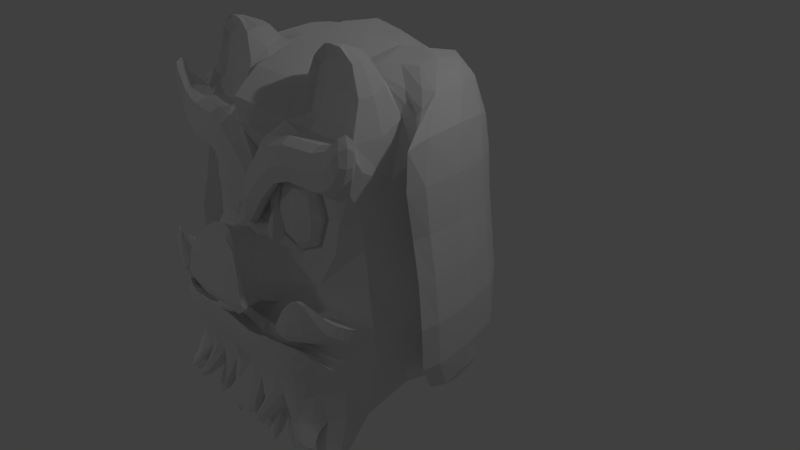 # Source: pig.blend  (saved by Blender 2.78.0; exported with 4.5.12 LTS)
import bpy
from mathutils import Matrix  # noqa: F401  (used for matrix-valued properties, if any)

bpy.ops.wm.read_factory_settings(use_empty=True)
scene = bpy.context.scene
scene.name = 'Scene'

# ---- collections
col_collection_1 = bpy.data.collections.new('Collection 1'); scene.collection.children.link(col_collection_1)

# ---- materials (node trees are filled in below, after node groups)
mat_material = bpy.data.materials.new('Material')
mat_material.alpha_threshold = 0.0
mat_material.use_transparent_shadow = False
mat_material.roughness = 0.5
mat_material.line_color = (0.0, 0.0, 0.0, 1.0)

# ---- material node trees

# ---- world
world_world = bpy.data.worlds.new('World'); scene.world = world_world
world_world.color = (0.05088, 0.05088, 0.05088)
world_world.use_sun_shadow = False
world_world.sun_shadow_jitter_overblur = 0.0
world_world.cycles.sampling_method = 'MANUAL'

# ---- cameras
cam_camera = bpy.data.cameras.new('Camera')
cam_camera.clip_end = 100.0
cam_camera.lens = 35.0
cam_camera.sensor_width = 32.0
cam_camera.sensor_height = 18.0
cam_camera.ortho_scale = 7.314
cam_camera.dof.focus_distance = 0.0
cam_camera.dof.aperture_fstop = 128.0

# ---- lights
light_lamp = bpy.data.lights.new('Lamp', 'POINT')
light_lamp.transmission_factor = 0.0
light_lamp.cutoff_distance = 30.0
light_lamp.energy = 100.0
light_lamp.shadow_buffer_clip_start = 1.001
light_lamp.shadow_soft_size = 0.1
light_lamp.shadow_maximum_resolution = 0.006
light_lamp.use_absolute_resolution = True
light_lamp_001 = bpy.data.lights.new('Lamp.001', 'POINT')
light_lamp_001.transmission_factor = 0.0
light_lamp_001.cutoff_distance = 30.0
light_lamp_001.energy = 100.0
light_lamp_001.shadow_buffer_clip_start = 1.001
light_lamp_001.shadow_soft_size = 0.1
light_lamp_001.shadow_maximum_resolution = 0.006
light_lamp_001.use_absolute_resolution = True
light_lamp_002 = bpy.data.lights.new('Lamp.002', 'POINT')
light_lamp_002.transmission_factor = 0.0
light_lamp_002.cutoff_distance = 30.0
light_lamp_002.energy = 100.0
light_lamp_002.shadow_buffer_clip_start = 1.001
light_lamp_002.shadow_soft_size = 0.1
light_lamp_002.shadow_maximum_resolution = 0.006
light_lamp_002.use_absolute_resolution = True
light_lamp_003 = bpy.data.lights.new('Lamp.003', 'POINT')
light_lamp_003.transmission_factor = 0.0
light_lamp_003.cutoff_distance = 30.0
light_lamp_003.energy = 100.0
light_lamp_003.shadow_buffer_clip_start = 1.001
light_lamp_003.shadow_soft_size = 0.1
light_lamp_003.shadow_maximum_resolution = 0.006
light_lamp_003.use_absolute_resolution = True
light_lamp_004 = bpy.data.lights.new('Lamp.004', 'POINT')
light_lamp_004.transmission_factor = 0.0
light_lamp_004.cutoff_distance = 30.0
light_lamp_004.energy = 100.0
light_lamp_004.shadow_buffer_clip_start = 1.001
light_lamp_004.shadow_soft_size = 0.1
light_lamp_004.shadow_maximum_resolution = 0.006
light_lamp_004.use_absolute_resolution = True

# ---- meshes
me_cube = bpy.data.meshes.new('Cube')
me_cube.from_pydata([(1.583, 1.0, -1.0), (1.583, -1.455, -1.0), (1.338, 1.0, 1.0), (1.338, -1.387, 1.0), (1.338, 1.0, 2.161), (1.338, -1.387, 2.161), (1.583, 1.0, 0.1398), (1.795, -1.326, 0.2046), (0.4039, 1.0, -1.0), (0.4238, -1.455, -1.0), (0.4039, 1.0, 1.0), (0.275, -1.812, 0.8092), (0.4039, 1.0, 2.696), (0.4039, -1.488, 2.161), (0.4113, -1.698, 0.1398), (0.4039, 1.0, 0.1398), (0.4039, -2.201, 1.0), (0.4039, -2.201, 0.1398), (0.1808, -2.165, 1.346), (1.066, -2.374, 0.1503), (0.2019, -1.493, 1.0), (1.338, -1.387, 1.641), (0.9656, -1.423, 0.8092), (0.8366, -1.437, 2.161), (0.275, -1.502, 1.831), (0.9656, -1.423, 1.831), (0.9557, -1.337, 0.8092), (0.2651, -1.417, 0.8092), (0.2651, -1.417, 1.831), (0.9557, -1.337, 1.831), (1.035, -1.595, 0.7703), (0.2391, -1.671, 0.7678), (0.2462, -1.674, 1.829), (1.055, -1.597, 1.832), (1.29, -1.694, 1.642), (1.29, -1.694, 2.283), (0.8574, -1.745, 2.283), (0.4247, -1.795, 2.283), (0.6257, -1.813, 1.715), (0.9864, -1.73, 1.56), (0.4797, -1.869, -0.735), (0.8435, -1.869, -0.735), (0.8509, -1.859, -0.2297), (0.4598, -2.006, -0.2297), (1.12, -1.678, -0.1097), (0.7459, -1.532, 0.2046), (0.6591, -1.928, -0.2297), (0.4393, -1.819, -0.04497), (0.5886, -1.811, -0.1097), (1.557, -1.478, 0.2846), (1.194, -1.83, -0.02973), (0.8204, -1.741, 0.2846), (0.663, -2.02, -0.02973), (1.642, -1.717, 0.4537), (1.28, -2.069, 0.1394), (0.9057, -1.98, 0.4537), (0.7484, -2.258, 0.1394), (1.222, -1.96, 0.6899), (1.165, -2.016, 0.6403), (1.106, -2.002, 0.6899), (1.082, -2.046, 0.6403), (0.4039, -0.4585, 2.696), (1.338, -0.5286, 2.161), (1.165, -0.7222, 3.124), (1.165, -1.268, 3.124), (0.8466, -1.3, 3.124), (0.5715, -1.332, 3.124), (0.5715, -0.6777, 3.124), (0.8063, -1.156, 2.121), (0.3735, -1.206, 2.121), (1.307, -1.106, 2.121), (0.8162, -1.018, 3.085), (0.5412, -1.05, 3.085), (1.135, -0.9864, 3.085), (0.2119, -1.455, -1.0), (1.003, -1.455, -1.0), (1.213, -1.662, -0.8675), (0.2399, -1.869, -0.735), (0.6616, -1.869, -0.735), (0.4518, -1.662, -0.8675), (0.2259, -1.662, -0.8675), (0.8324, -1.662, -0.8675), (1.154, -2.0, -1.453), (1.435, -2.0, -1.453), (1.163, -2.153, -1.355), (1.028, -2.153, -1.355), (0.4112, -2.038, -1.521), (0.578, -2.038, -1.521), (0.5986, -2.115, -1.357), (0.4216, -2.115, -1.357), (0.3053, -2.0, -1.435), (0.3156, -2.153, -1.337), (0.295, -1.847, -1.708), (0.3053, -2.0, -1.611), (0.295, -1.847, -1.839), (0.4514, -1.847, -1.839), (0.472, -2.0, -1.741), (0.3053, -2.0, -1.741), (0.472, -2.196, -1.194), (0.753, -2.196, -1.194), (0.6269, -2.349, -1.096), (0.4926, -2.349, -1.096), (0.5981, -1.847, -1.708), (1.026, -1.847, -1.708), (0.8997, -2.0, -1.611), (0.6187, -2.0, -1.611), (1.287, -1.847, -1.686), (1.715, -1.847, -1.686), (1.442, -2.0, -1.588), (1.161, -2.0, -1.588), (1.682, -1.394, -0.4339), (1.02, -1.77, -0.7984), (1.351, -1.579, -0.3526), (0.2718, -2.139, -0.306), (0.8754, -2.139, -0.306), (0.8829, -2.13, 0.1993), (0.4918, -2.276, 0.1993), (0.6936, -2.139, -0.306), (0.5117, -2.139, -0.306), (0.691, -2.198, 0.1993), (1.383, -1.85, 0.07641), (1.052, -2.04, -0.3694), (1.583, -0.151, -1.0), (1.338, -0.2938, 2.161), (1.338, 0.03391, 1.0), (1.69, -0.1764, 0.1725), (2.17, -0.4027, 0.3958), (1.925, -0.4027, 1.256), (1.925, -0.4027, 2.417), (2.17, -0.4027, -0.744), (0.9915, 1.02, 2.952), (0.9915, -0.439, 2.952), (1.925, -1.696, 2.417), (1.925, -0.5091, 2.417), (2.17, -1.554, -0.744), (1.925, -1.369, 1.256), (2.278, -1.579, 0.4285), (-1.583, 1.0, -1.0), (-1.583, -1.455, -1.0), (-1.338, 1.0, 1.0), (-1.338, -1.387, 1.0), (0.0, 1.0, -1.0), (0.0, -1.455, -1.0), (0.0, 1.0, 1.0), (0.0, -1.498, 1.0), (-1.338, 1.0, 2.161), (-1.338, -1.387, 2.161), (0.0, 1.0, 2.281), (-1.583, 1.0, 0.1398), (-1.795, -1.326, 0.2046), (0.0, 1.0, 0.1398), (0.0, -1.398, 0.1398), (-0.4039, 1.0, -1.0), (-0.4238, -1.455, -1.0), (-0.4039, 1.0, 1.0), (-0.275, -1.812, 0.8092), (-0.4039, 1.0, 2.696), (-0.4039, -1.488, 2.161), (-0.4113, -1.698, 0.1398), (-0.4039, 1.0, 0.1398), (-0.4039, -2.201, 1.0), (0.0, -1.892, 1.0), (0.0, -1.892, 0.1398), (-0.4039, -2.201, 0.1398), (-0.1808, -2.165, 1.346), (0.0, -2.165, 1.346), (0.0, -2.374, 0.1503), (-1.066, -2.374, 0.1503), (-0.2019, -1.493, 1.0), (0.0, -1.493, 1.78), (-1.338, -1.387, 1.641), (0.0, -1.498, 1.641), (-0.9656, -1.423, 0.8092), (-0.8366, -1.437, 2.161), (-0.275, -1.502, 1.831), (0.0, -1.493, 1.14), (-0.9656, -1.423, 1.831), (-0.9557, -1.337, 0.8092), (-0.2651, -1.417, 0.8092), (-0.2651, -1.417, 1.831), (-0.9557, -1.337, 1.831), (-1.035, -1.595, 0.7703), (-0.2391, -1.671, 0.7678), (-0.2462, -1.674, 1.829), (-1.055, -1.597, 1.832), (-1.29, -1.694, 1.642), (-1.29, -1.694, 2.283), (-0.8574, -1.745, 2.283), (-0.4247, -1.795, 2.283), (-0.6257, -1.813, 1.715), (0.0, -1.8, 1.782), (0.0, -1.793, 0.8301), (-0.9864, -1.73, 1.56), (-0.4797, -1.869, -0.735), (0.0, -1.869, -0.735), (0.0, -1.869, -0.2297), (-0.8435, -1.869, -0.735), (-0.8509, -1.859, -0.2297), (-0.4598, -2.006, -0.2297), (-1.12, -1.678, -0.1097), (-0.7459, -1.532, 0.2046), (-0.6591, -1.928, -0.2297), (-0.4393, -1.819, -0.04497), (-0.5886, -1.811, -0.1097), (-1.557, -1.478, 0.2846), (-1.194, -1.83, -0.02973), (-0.8204, -1.741, 0.2846), (-0.663, -2.02, -0.02973), (-1.642, -1.717, 0.4537), (-1.28, -2.069, 0.1394), (-0.9057, -1.98, 0.4537), (-0.7484, -2.258, 0.1394), (-1.222, -1.96, 0.6899), (-1.165, -2.016, 0.6403), (-1.106, -2.002, 0.6899), (-1.082, -2.046, 0.6403), (-0.4039, -0.4585, 2.696), (-1.338, -0.5286, 2.161), (-1.165, -0.7222, 3.124), (-1.165, -1.268, 3.124), (-0.8466, -1.3, 3.124), (-0.5715, -1.332, 3.124), (-0.5715, -0.6777, 3.124), (-0.8063, -1.156, 2.121), (-0.3735, -1.206, 2.121), (-1.307, -1.106, 2.121), (-0.8162, -1.018, 3.085), (-0.5412, -1.05, 3.085), (-1.135, -0.9864, 3.085), (-0.2119, -1.455, -1.0), (-1.003, -1.455, -1.0), (-1.213, -1.662, -0.8675), (-0.2399, -1.869, -0.735), (-0.6616, -1.869, -0.735), (-0.4518, -1.662, -0.8675), (0.0, -1.662, -0.8675), (-0.2259, -1.662, -0.8675), (-0.8324, -1.662, -0.8675), (-1.154, -2.0, -1.453), (-1.435, -2.0, -1.453), (-1.163, -2.153, -1.355), (-1.028, -2.153, -1.355), (-0.4112, -2.038, -1.521), (-0.578, -2.038, -1.521), (-0.5986, -2.115, -1.357), (-0.4216, -2.115, -1.357), (0.0, -2.0, -1.435), (-0.3053, -2.0, -1.435), (-0.3156, -2.153, -1.337), (0.0, -2.153, -1.337), (0.0, -1.847, -1.708), (-0.295, -1.847, -1.708), (-0.3053, -2.0, -1.611), (0.0, -2.0, -1.611), (-0.295, -1.847, -1.839), (-0.4514, -1.847, -1.839), (-0.472, -2.0, -1.741), (-0.3053, -2.0, -1.741), (-0.472, -2.196, -1.194), (-0.753, -2.196, -1.194), (-0.6269, -2.349, -1.096), (-0.4926, -2.349, -1.096), (-0.5981, -1.847, -1.708), (-1.026, -1.847, -1.708), (-0.8997, -2.0, -1.611), (-0.6187, -2.0, -1.611), (-1.287, -1.847, -1.686), (-1.715, -1.847, -1.686), (-1.442, -2.0, -1.588), (-1.161, -2.0, -1.588), (-1.682, -1.394, -0.4339), (-1.02, -1.77, -0.7984), (-1.351, -1.579, -0.3526), (-0.2718, -2.139, -0.306), (0.0, -2.139, -0.306), (0.0, -2.139, 0.1993), (-0.8754, -2.139, -0.306), (-0.8829, -2.13, 0.1993), (-0.4918, -2.276, 0.1993), (-0.6936, -2.139, -0.306), (-0.5117, -2.139, -0.306), (-0.691, -2.198, 0.1993), (-1.383, -1.85, 0.07641), (-1.052, -2.04, -0.3694), (-1.583, -0.151, -1.0), (-1.338, -0.2938, 2.161), (-1.338, 0.03391, 1.0), (-1.69, -0.1764, 0.1725), (-2.17, -0.4027, 0.3958), (-1.925, -0.4027, 1.256), (-1.925, -0.4027, 2.417), (-2.17, -0.4027, -0.744), (-0.9915, 1.02, 2.952), (-0.9915, -0.439, 2.952), (-1.925, -1.696, 2.417), (-1.925, -0.5091, 2.417), (-2.17, -1.554, -0.744), (-1.925, -1.369, 1.256), (-2.278, -1.579, 0.4285), (0.0, 0.1534, 3.253), (0.0, 0.1534, 2.838), (0.0, -1.305, 3.253), (0.0, -2.334, 2.718), (1.567, -1.423, 2.051), (1.567, -1.423, 2.572), (1.52, -1.73, 2.053), (1.52, -1.73, 2.694), (-1.503, -1.413, 2.232), (-1.503, -1.413, 2.752), (-1.456, -1.72, 2.234), (-1.456, -1.72, 2.874)], [], [(124, 125, 136, 135), (15, 8, 141, 150), (11, 20, 144, 161, 16), (34, 21, 303, 305), (8, 9, 74, 142, 141), (3, 124, 123, 62, 5, 21), (10, 143, 147, 12), (10, 15, 150, 143), (4, 12, 130, 128), (2, 6, 15, 10), (1, 110, 112, 111, 76), (2, 10, 12, 4), (12, 61, 131, 130), (0, 122, 1, 75, 9, 8), (23, 13, 37, 36), (7, 3, 22, 11, 14, 45), (6, 0, 8, 15), (162, 17, 19, 166), (14, 11, 16, 17), (151, 14, 17, 162), (19, 18, 165, 166), (16, 161, 165, 18), (17, 16, 18, 19), (144, 20, 175, 171), (20, 11, 24, 175), (175, 24, 38, 191), (11, 22, 26, 27), (22, 3, 21, 25), (26, 29, 33, 30), (24, 11, 27, 28), (25, 24, 28, 29), (22, 25, 29, 26), (31, 30, 33, 32), (27, 26, 30, 31), (29, 28, 32, 33), (28, 27, 31, 32), (39, 34, 35, 36), (191, 38, 37, 190), (38, 39, 36, 37), (24, 25, 39, 38), (5, 23, 36, 35), (25, 21, 34, 39), (13, 169, 190, 37), (112, 42, 115, 120), (46, 43, 116, 119), (14, 151, 195, 43, 47), (48, 47, 43, 46), (44, 48, 46, 42), (45, 48, 52, 51), (45, 14, 47, 48), (51, 52, 56, 55), (7, 45, 51, 49), (48, 44, 50, 52), (44, 7, 49, 50), (55, 56, 60, 59), (50, 49, 53, 54), (52, 50, 54, 56), (49, 51, 55, 53), (57, 59, 60, 58), (54, 53, 57, 58), (56, 54, 58, 60), (53, 55, 59, 57), (64, 65, 71, 73), (63, 67, 66, 65, 64), (62, 61, 67, 63), (5, 62, 63, 64), (13, 23, 68, 69), (61, 13, 66, 67), (69, 68, 71, 72), (68, 70, 73, 71), (65, 66, 72, 71), (66, 13, 69, 72), (23, 5, 70, 68), (5, 64, 73, 70), (82, 83, 84, 85), (76, 83, 82, 81), (41, 84, 83, 76, 111), (78, 85, 84, 41), (81, 82, 85, 78), (86, 87, 88, 89), (79, 87, 86, 80), (40, 88, 87, 79), (77, 89, 88, 40), (80, 86, 89, 77), (246, 90, 91, 249), (80, 90, 246, 235), (77, 91, 90, 80), (194, 249, 91, 77), (250, 92, 93, 253), (74, 92, 250, 142), (80, 93, 92, 74), (235, 253, 93, 80), (94, 95, 96, 97), (9, 95, 94, 74), (79, 96, 95, 9), (80, 97, 96, 79), (74, 94, 97, 80), (98, 99, 100, 101), (81, 99, 98, 79), (78, 100, 99, 81), (40, 101, 100, 78), (79, 98, 101, 40), (102, 103, 104, 105), (75, 103, 102, 9), (81, 104, 103, 75), (79, 105, 104, 81), (9, 102, 105, 79), (106, 107, 108, 109), (1, 107, 106, 75), (76, 108, 107, 1), (81, 109, 108, 76), (75, 106, 109, 81), (42, 112, 110, 7, 44), (118, 116, 275, 274, 113), (111, 112, 120, 121), (114, 115, 119, 116, 118, 117), (121, 120, 115, 114), (41, 111, 121, 114), (42, 46, 119, 115), (43, 195, 275, 116), (77, 40, 118, 113), (194, 77, 113, 274), (40, 78, 117, 118), (78, 41, 114, 117), (122, 125, 7, 110, 1), (123, 124, 135, 132), (125, 124, 3, 7), (126, 127, 135, 136), (129, 126, 136, 134), (128, 130, 131, 133, 132), (132, 135, 127, 128), (62, 123, 132, 133), (122, 0, 129, 134), (61, 62, 133, 131), (6, 2, 127, 126), (2, 4, 128, 127), (125, 122, 134, 136), (0, 6, 126, 129), (13, 61, 301, 302), (61, 12, 299, 301), (169, 13, 302), (12, 147, 300, 299), (286, 297, 298, 287), (159, 150, 141, 152), (155, 160, 161, 144, 168), (185, 186, 310, 309), (152, 141, 142, 229, 153), (140, 170, 146, 217, 285, 286), (154, 156, 147, 143), (154, 143, 150, 159), (145, 290, 292, 156), (139, 154, 159, 148), (138, 231, 271, 272, 270), (139, 145, 156, 154), (156, 292, 293, 216), (137, 152, 153, 230, 138, 284), (173, 187, 188, 157), (149, 200, 158, 155, 172, 140), (148, 159, 152, 137), (162, 166, 167, 163), (158, 163, 160, 155), (151, 162, 163, 158), (167, 166, 165, 164), (160, 164, 165, 161), (163, 167, 164, 160), (169, 302, 157), (144, 171, 175, 168), (168, 175, 174, 155), (175, 191, 189, 174), (155, 178, 177, 172), (172, 176, 170, 140), (177, 181, 184, 180), (174, 179, 178, 155), (176, 180, 179, 174), (172, 177, 180, 176), (182, 183, 184, 181), (178, 182, 181, 177), (180, 184, 183, 179), (179, 183, 182, 178), (192, 187, 186, 185), (191, 190, 188, 189), (189, 188, 187, 192), (174, 189, 192, 176), (169, 190, 191, 175), (146, 186, 187, 173), (176, 192, 185, 170), (157, 188, 190, 169), (272, 282, 277, 197), (201, 281, 278, 198), (158, 202, 198, 195, 151), (203, 201, 198, 202), (199, 197, 201, 203), (200, 206, 207, 203), (200, 203, 202, 158), (206, 210, 211, 207), (149, 204, 206, 200), (203, 207, 205, 199), (199, 205, 204, 149), (210, 214, 215, 211), (205, 209, 208, 204), (207, 211, 209, 205), (204, 208, 210, 206), (212, 213, 215, 214), (209, 213, 212, 208), (211, 215, 213, 209), (208, 212, 214, 210), (219, 228, 226, 220), (218, 219, 220, 221, 222), (217, 218, 222, 216), (146, 219, 218, 217), (157, 224, 223, 173), (216, 222, 221, 157), (224, 227, 226, 223), (223, 226, 228, 225), (220, 226, 227, 221), (221, 227, 224, 157), (173, 223, 225, 146), (146, 225, 228, 219), (238, 241, 240, 239), (231, 237, 238, 239), (196, 271, 231, 239, 240), (233, 196, 240, 241), (237, 233, 241, 238), (242, 245, 244, 243), (234, 236, 242, 243), (193, 234, 243, 244), (232, 193, 244, 245), (236, 232, 245, 242), (246, 249, 248, 247), (236, 235, 246, 247), (232, 236, 247, 248), (194, 232, 248, 249), (235, 194, 249, 246), (250, 253, 252, 251), (229, 142, 250, 251), (236, 229, 251, 252), (235, 236, 252, 253), (142, 235, 253, 250), (254, 257, 256, 255), (153, 229, 254, 255), (234, 153, 255, 256), (236, 234, 256, 257), (229, 236, 257, 254), (258, 261, 260, 259), (237, 234, 258, 259), (233, 237, 259, 260), (193, 233, 260, 261), (234, 193, 261, 258), (262, 265, 264, 263), (230, 153, 262, 263), (237, 230, 263, 264), (234, 237, 264, 265), (153, 234, 265, 262), (266, 269, 268, 267), (138, 230, 266, 267), (231, 138, 267, 268), (237, 231, 268, 269), (230, 237, 269, 266), (197, 199, 149, 270, 272), (280, 273, 274, 275, 278), (271, 283, 282, 272), (276, 279, 280, 278, 281, 277), (283, 276, 277, 282), (196, 276, 283, 271), (197, 277, 281, 201), (198, 278, 275, 195), (232, 273, 280, 193), (194, 274, 273, 232), (193, 280, 279, 233), (233, 279, 276, 196), (284, 138, 270, 149, 287), (285, 294, 297, 286), (287, 149, 140, 286), (288, 298, 297, 289), (291, 296, 298, 288), (290, 294, 295, 293, 292), (294, 290, 289, 297), (217, 295, 294, 285), (284, 296, 291, 137), (216, 293, 295, 217), (148, 288, 289, 139), (139, 289, 290, 145), (287, 298, 296, 284), (137, 291, 288, 148), (157, 302, 301, 216), (216, 301, 299, 156), (156, 299, 300, 147), (303, 304, 306, 305), (35, 34, 305, 306), (21, 5, 304, 303), (5, 35, 306, 304), (307, 309, 310, 308), (186, 146, 308, 310), (170, 185, 309, 307), (146, 170, 307, 308)])
_uv = me_cube.uv_layers.new(name='UVMap')
_uv.uv.foreach_set('vector', [0.6877, 0.1573, 0.7074, 0.09372, 0.8181, 0.1215, 0.7984, 0.1851, 0.4396, 0.2014, 0.44, 0.2912, 0.4079, 0.2912, 0.4075, 0.2014, 0.2371, 0.8723, 0.2595, 0.8781, 0.2591, 0.8942, 0.2282, 0.8942, 0.204, 0.862, 0.8655, 0.8707, 0.8899, 0.8694, 0.8883, 0.9013, 0.8639, 0.9026, 0.204, 0.4911, 0.01101, 0.4927, 0.01101, 0.4758, 0.01101, 0.4589, 0.204, 0.4589, 0.8267, 0.462, 0.7135, 0.4595, 0.7416, 0.3677, 0.7603, 0.3681, 0.8287, 0.3696, 0.8278, 0.411, 0.4393, 0.1336, 0.4071, 0.1336, 0.4067, 0.0327, 0.4387, 0.0, 0.4393, 0.1336, 0.4396, 0.2014, 0.4075, 0.2014, 0.4071, 0.1336, 0.4965, 0.5436, 0.4965, 0.5897, 0.4978, 0.6079, 0.3845, 0.5612, 0.5136, 0.1336, 0.5334, 0.2014, 0.4396, 0.2014, 0.4393, 0.1336, 0.2222, 0.2691, 0.177, 0.277, 0.1733, 0.2507, 0.2109, 0.2243, 0.2148, 0.2396, 0.5136, 0.1336, 0.4393, 0.1336, 0.4387, 0.0, 0.5132, 0.04217, 0.7799, 0.8618, 0.7135, 0.7685, 0.7505, 0.7398, 0.8169, 0.833, 0.204, 0.585, 0.1135, 0.585, 0.01101, 0.585, 0.01101, 0.5388, 0.01101, 0.4927, 0.204, 0.4911, 0.9074, 0.1135, 0.9074, 0.07877, 0.9331, 0.0775, 0.9331, 0.1122, 0.1261, 0.286, 0.06463, 0.2496, 0.08007, 0.2199, 0.0856, 0.1649, 0.1364, 0.1758, 0.129, 0.2024, 0.5334, 0.2014, 0.5338, 0.2912, 0.44, 0.2912, 0.4396, 0.2014, 0.2428, 0.371, 0.2671, 0.3388, 0.2808, 0.286, 0.2808, 0.371, 0.8946, 0.06849, 0.9036, 0.01471, 0.9347, 0.0, 0.9347, 0.06845, 0.204, 0.371, 0.2275, 0.3382, 0.2671, 0.3388, 0.2428, 0.371, 0.2, 0.8016, 0.1034, 0.7311, 0.1034, 0.7167, 0.2, 0.7167, 0.8446, 0.6747, 0.8409, 0.7062, 0.8169, 0.7069, 0.8169, 0.6925, 0.9123, 0.6744, 0.8446, 0.6747, 0.8169, 0.6925, 0.9135, 0.6221, 0.2192, 0.9312, 0.2346, 0.9263, 0.2226, 0.9417, 0.2346, 0.979, 0.9618, 0.4021, 0.9818, 0.3805, 0.9818, 0.4655, 0.9647, 0.4119, 0.1688, 0.8638, 0.1549, 0.807, 0.1845, 0.8016, 0.1845, 0.8869, 0.9347, 0.05812, 0.9588, 0.0, 0.9656, 2.267e-05, 0.9656, 0.05539, 0.08007, 0.2199, 0.06463, 0.2496, 0.01445, 0.2496, 1.898e-08, 0.2199, 0.2597, 0.9433, 0.2595, 0.862, 0.2802, 0.8623, 0.2802, 0.9467, 0.9407, 0.9587, 0.9161, 0.8773, 0.9475, 0.8773, 0.9475, 0.9587, 0.942, 0.8473, 0.942, 0.7919, 0.9488, 0.7919, 0.9488, 0.8473, 0.4934, 0.867, 0.4934, 0.9483, 0.4866, 0.9483, 0.4866, 0.867, 0.8846, 0.2473, 0.8212, 0.2456, 0.8203, 0.1624, 0.8846, 0.1641, 0.6514, 0.9898, 0.6502, 0.9344, 0.6705, 0.9299, 0.6705, 0.9936, 0.9677, 0.3694, 0.9689, 0.314, 0.9888, 0.3106, 0.9888, 0.3753, 0.96, 0.2231, 0.9602, 0.1418, 0.9804, 0.1384, 0.9804, 0.2229, 0.5964, 0.04009, 0.6049, 0.01635, 0.655, 0.01937, 0.6522, 0.05374, 0.5338, 0.115, 0.6057, 0.06942, 0.6494, 0.08811, 0.6081, 0.1195, 0.6057, 0.06942, 0.5964, 0.04009, 0.6522, 0.05374, 0.6494, 0.08811, 0.942, 0.7919, 0.942, 0.8473, 0.9213, 0.8466, 0.9161, 0.8171, 0.908, 0.1536, 0.9074, 0.1135, 0.9331, 0.1122, 0.9331, 0.1469, 0.942, 0.8473, 0.9438, 0.8773, 0.9202, 0.8708, 0.9213, 0.8466, 0.8203, 0.2793, 0.8203, 0.2473, 0.8448, 0.2473, 0.8448, 0.2889, 0.2408, 0.4576, 0.2345, 0.4982, 0.204, 0.4964, 0.2103, 0.4559, 0.2353, 0.5136, 0.2362, 0.5297, 0.2057, 0.5279, 0.2048, 0.5119, 0.1364, 0.1758, 0.1322, 0.143, 0.1678, 0.143, 0.1697, 0.1796, 0.1526, 0.178, 0.1576, 0.1899, 0.1526, 0.178, 0.1697, 0.1796, 0.1686, 0.1955, 0.1557, 0.2322, 0.1576, 0.1899, 0.1686, 0.1955, 0.1676, 0.2108, 0.9263, 0.2845, 0.8924, 0.2845, 0.8866, 0.2676, 0.9205, 0.2676, 0.129, 0.2024, 0.1364, 0.1758, 0.1526, 0.178, 0.1576, 0.1899, 0.9205, 0.2676, 0.8866, 0.2676, 0.8846, 0.2442, 0.9185, 0.2442, 0.2705, 0.4559, 0.2814, 0.5403, 0.2629, 0.5402, 0.2641, 0.478, 0.6227, 0.2855, 0.6261, 0.2421, 0.6403, 0.2405, 0.6411, 0.2854, 0.933, 0.364, 0.9321, 0.3282, 0.9454, 0.3327, 0.9454, 0.3693, 0.9185, 0.2442, 0.8846, 0.2442, 0.9268, 0.23, 0.9321, 0.23, 0.9454, 0.3693, 0.9454, 0.3327, 0.9677, 0.3387, 0.9677, 0.3753, 0.6411, 0.2854, 0.6403, 0.2405, 0.6623, 0.2406, 0.6631, 0.2855, 0.2641, 0.478, 0.2629, 0.5402, 0.2408, 0.5403, 0.242, 0.4782, 0.8088, 0.8663, 0.8164, 0.8716, 0.8157, 0.8765, 0.8103, 0.8726, 0.7817, 0.9021, 0.7725, 0.8618, 0.8088, 0.8663, 0.8103, 0.8726, 0.8164, 0.9264, 0.7817, 0.9021, 0.8103, 0.8726, 0.8157, 0.8765, 0.06356, 0.9399, 0.06356, 0.9992, 0.04609, 0.9824, 0.04609, 0.9731, 0.686, 0.2405, 0.6859, 0.266, 0.6631, 0.266, 0.6633, 0.2405, 0.1034, 0.8904, 0.1506, 0.8869, 0.1506, 0.9383, 0.1287, 0.9358, 0.1034, 0.9333, 0.885, 0.3805, 0.885, 0.4664, 0.8518, 0.471, 0.8287, 0.4299, 0.8287, 0.3696, 0.7603, 0.3681, 0.7773, 0.2912, 0.8208, 0.2921, 0.9074, 0.07877, 0.9074, 0.1135, 0.8846, 0.1136, 0.8846, 0.07893, 0.2668, 0.6767, 0.2668, 0.7691, 0.204, 0.7224, 0.228, 0.6762, 0.8946, 0.0775, 0.8602, 0.07745, 0.8579, 0.0, 0.8798, 3.305e-05, 0.8602, 0.07745, 0.8203, 0.0775, 0.8325, 3.305e-05, 0.8579, 0.0, 0.6859, 0.266, 0.686, 0.2881, 0.6633, 0.2881, 0.6631, 0.266, 0.9425, 0.6991, 0.9425, 0.6221, 0.9651, 0.6227, 0.9651, 0.6997, 0.9074, 0.1135, 0.908, 0.1536, 0.8852, 0.1537, 0.8846, 0.1136, 0.9575, 0.3065, 0.9575, 0.23, 0.9802, 0.2304, 0.9802, 0.307, 0.8448, 0.2664, 0.8564, 0.2473, 0.8564, 0.2727, 0.8509, 0.2819, 0.9396, 0.5816, 0.9467, 0.5291, 0.9667, 0.5391, 0.9667, 0.5952, 0.2074, 0.2102, 0.26, 0.2356, 0.2655, 0.2574, 0.2148, 0.2396, 0.2109, 0.2243, 0.2074, 0.1957, 0.26, 0.2249, 0.26, 0.2356, 0.2074, 0.2102, 0.5344, 0.941, 0.5344, 0.9937, 0.5202, 0.9937, 0.5152, 0.9409, 0.2713, 0.1758, 0.2713, 0.1891, 0.2595, 0.1907, 0.2595, 0.1766, 0.3228, 0.9419, 0.3228, 0.9986, 0.3097, 0.9964, 0.3051, 0.9389, 0.9704, 0.5291, 0.9781, 0.476, 0.9899, 0.4678, 0.9899, 0.5282, 0.2074, 0.1621, 0.2595, 0.1766, 0.2595, 0.1907, 0.2074, 0.1812, 0.1425, 0.9391, 0.1425, 0.9984, 0.1306, 0.9903, 0.1229, 0.9383, 0.2801, 0.7889, 0.2801, 0.8133, 0.2668, 0.8141, 0.2668, 0.7889, 0.5766, 0.2405, 0.5824, 0.2893, 0.5581, 0.2893, 0.5587, 0.2405, 0.3228, 0.9924, 0.3279, 0.9394, 0.3423, 0.9389, 0.3423, 0.9918, 0.2074, 0.143, 0.2586, 0.143, 0.2586, 0.1682, 0.2074, 0.1621, 0.4933, 0.8352, 0.4933, 0.8587, 0.4801, 0.8595, 0.4801, 0.8352, 0.8579, 0.8694, 0.8639, 0.9299, 0.8404, 0.9299, 0.8411, 0.8694, 0.4426, 0.9976, 0.4477, 0.9325, 0.4621, 0.9316, 0.4621, 0.9964, 0.6543, 0.8669, 0.6543, 0.9299, 0.63, 0.9299, 0.6363, 0.8669, 0.8697, 0.2473, 0.8697, 0.2597, 0.8564, 0.2614, 0.8564, 0.2481, 0.4969, 0.6798, 0.4969, 0.7506, 0.4845, 0.7503, 0.4801, 0.6794, 0.1845, 0.8779, 0.1896, 0.8035, 0.2038, 0.8016, 0.2038, 0.8755, 0.9681, 0.951, 0.9728, 0.8776, 0.9861, 0.8773, 0.9861, 0.9506, 0.9837, 0.06499, 0.9837, 0.1384, 0.9693, 0.1365, 0.9642, 0.06243, 0.8012, 0.9397, 0.7788, 0.9397, 0.7888, 0.9264, 0.7995, 0.9264, 0.7725, 0.9776, 0.7788, 0.9397, 0.8012, 0.9397, 0.8028, 0.9776, 0.7135, 0.9896, 0.7183, 0.9421, 0.7316, 0.9482, 0.7316, 0.9979, 0.2074, 0.1812, 0.2424, 0.1823, 0.2424, 0.193, 0.2074, 0.1957, 0.7493, 0.9421, 0.7493, 0.9919, 0.7362, 0.9983, 0.7316, 0.9507, 0.8551, 0.5873, 0.8551, 0.6213, 0.8419, 0.6113, 0.8419, 0.5889, 0.04609, 0.8723, 0.04609, 0.9328, 0.01207, 0.9322, 0.0, 0.8714, 0.8368, 0.9962, 0.842, 0.9312, 0.8566, 0.9299, 0.8566, 0.9944, 0.9135, 0.7868, 0.9215, 0.7228, 0.9437, 0.7209, 0.9437, 0.7842, 0.0391, 0.934, 0.0391, 0.9978, 0.02464, 0.997, 0.01952, 0.9328, 0.2801, 0.8241, 0.2801, 0.8582, 0.2668, 0.8365, 0.2668, 0.8141, 0.9313, 0.2988, 0.9313, 0.3583, 0.8977, 0.3527, 0.8858, 0.2912, 0.2148, 0.2396, 0.276, 0.2579, 0.2815, 0.2796, 0.2222, 0.2691, 0.2148, 0.2093, 0.276, 0.2355, 0.276, 0.2579, 0.2148, 0.2396, 0.5839, 0.9381, 0.5839, 1.0, 0.5698, 0.9999, 0.5648, 0.9379, 0.1676, 0.2108, 0.1733, 0.2507, 0.177, 0.277, 0.1261, 0.286, 0.1557, 0.2322, 0.1776, 0.1838, 0.14, 0.1822, 0.138, 0.143, 0.1776, 0.143, 0.1776, 0.1647, 0.1506, 0.8869, 0.1816, 0.9078, 0.1816, 0.9481, 0.1506, 0.9272, 0.1776, 0.2128, 0.1379, 0.2133, 0.1389, 0.1981, 0.14, 0.1822, 0.1776, 0.1838, 0.1776, 0.1983, 0.1812, 0.2269, 0.1435, 0.2532, 0.1379, 0.2133, 0.1776, 0.2128, 0.2074, 0.2102, 0.2109, 0.2243, 0.1812, 0.2269, 0.1776, 0.2128, 0.2345, 0.4982, 0.2353, 0.5136, 0.2048, 0.5119, 0.204, 0.4964, 0.2362, 0.5297, 0.2346, 0.566, 0.2041, 0.5667, 0.2057, 0.5279, 0.2074, 0.1621, 0.2074, 0.1812, 0.1776, 0.1838, 0.1776, 0.1647, 0.2074, 0.143, 0.2074, 0.1621, 0.1776, 0.1647, 0.1776, 0.143, 0.2074, 0.1812, 0.2074, 0.1957, 0.1776, 0.1983, 0.1776, 0.1838, 0.2074, 0.1957, 0.2074, 0.2102, 0.1776, 0.2128, 0.1776, 0.1983, 0.7249, 0.6199, 0.7289, 0.5271, 0.8205, 0.5269, 0.8248, 0.5773, 0.8287, 0.6221, 0.7096, 0.2507, 0.6877, 0.1573, 0.7984, 0.1851, 0.8203, 0.2785, 0.7289, 0.5271, 0.7135, 0.4595, 0.8267, 0.462, 0.8205, 0.5269, 0.3853, 0.3994, 0.385, 0.4688, 0.3081, 0.4684, 0.2916, 0.4011, 0.3858, 0.3087, 0.3853, 0.3994, 0.2916, 0.4011, 0.2942, 0.3082, 0.8169, 0.7048, 0.8169, 0.833, 0.7505, 0.7398, 0.8121, 0.698, 0.758, 0.6221, 0.2815, 0.5606, 0.3081, 0.4684, 0.385, 0.4688, 0.3845, 0.5612, 0.7751, 0.7268, 0.7858, 0.7418, 0.758, 0.6221, 0.8121, 0.698, 0.1135, 0.585, 0.204, 0.585, 0.09047, 0.6318, 1.898e-08, 0.6318, 0.9106, 0.471, 0.9106, 0.5569, 0.8696, 0.5873, 0.8696, 0.5014, 0.4973, 0.3819, 0.497, 0.4512, 0.385, 0.4688, 0.3853, 0.3994, 0.497, 0.4512, 0.4965, 0.5436, 0.3845, 0.5612, 0.385, 0.4688, 0.7074, 0.09372, 0.7096, 0.0, 0.8203, 0.02777, 0.8181, 0.1215, 0.4978, 0.2912, 0.4973, 0.3819, 0.3853, 0.3994, 0.3858, 0.3087, 0.7133, 0.6642, 0.6889, 0.7533, 0.63, 0.6971, 0.6544, 0.608, 0.6889, 0.7533, 0.7133, 0.8669, 0.6544, 0.8107, 0.63, 0.6971, 0.7412, 0.9333, 0.7135, 0.9163, 0.7725, 0.8618, 0.9135, 0.6412, 0.9425, 0.6221, 0.9425, 0.7028, 0.9149, 0.7209, 0.4978, 0.7292, 0.6081, 0.7015, 0.6277, 0.7652, 0.5173, 0.7929, 0.3753, 0.2014, 0.4075, 0.2014, 0.4079, 0.2912, 0.3757, 0.2912, 0.2371, 0.9161, 0.204, 0.9263, 0.2282, 0.8942, 0.2591, 0.8942, 0.2595, 0.9102, 0.5925, 0.2215, 0.6426, 0.2246, 0.6877, 0.2405, 0.6376, 0.2375, 0.204, 0.4267, 0.204, 0.4589, 0.01101, 0.4589, 0.01101, 0.442, 0.01101, 0.4252, 0.3946, 0.7681, 0.3957, 0.819, 0.3966, 0.8604, 0.3282, 0.8619, 0.3095, 0.8623, 0.2815, 0.7705, 0.375, 0.1336, 0.3744, 0.0, 0.4067, 0.0327, 0.4071, 0.1336, 0.375, 0.1336, 0.4071, 0.1336, 0.4075, 0.2014, 0.3753, 0.2014, 0.7124, 0.3555, 0.6008, 0.3381, 0.7135, 0.2912, 0.7119, 0.3091, 0.3007, 0.1336, 0.375, 0.1336, 0.3753, 0.2014, 0.2815, 0.2014, 0.2222, 0.01694, 0.2148, 0.04638, 0.2109, 0.06172, 0.1733, 0.03536, 0.177, 0.008979, 0.3007, 0.1336, 0.3003, 0.04217, 0.3744, 0.0, 0.375, 0.1336, 0.0664, 0.6318, 0.1034, 0.6605, 0.03697, 0.7538, 0.0, 0.725, 0.204, 0.3328, 0.204, 0.4267, 0.01101, 0.4252, 0.01101, 0.379, 0.01101, 0.3328, 0.1135, 0.3328, 0.9074, 0.194, 0.9331, 0.1953, 0.9331, 0.23, 0.9074, 0.2287, 0.1261, 0.0, 0.129, 0.08359, 0.1364, 0.1102, 0.0856, 0.1211, 0.08007, 0.06609, 0.06463, 0.03645, 0.2815, 0.2014, 0.3753, 0.2014, 0.3757, 0.2912, 0.2819, 0.2912, 0.2428, 0.371, 0.2808, 0.371, 0.2808, 0.4559, 0.2671, 0.4031, 0.04609, 0.8714, 0.08617, 0.8715, 0.08617, 0.9399, 0.0552, 0.9253, 0.204, 0.371, 0.2428, 0.371, 0.2671, 0.4031, 0.2275, 0.4037, 0.2, 0.6318, 0.2, 0.7167, 0.1034, 0.7167, 0.1034, 0.7023, 0.8446, 0.7391, 0.8169, 0.7213, 0.8169, 0.7069, 0.8409, 0.7062, 0.9123, 0.7387, 0.9135, 0.7919, 0.8169, 0.7213, 0.8446, 0.7391, 0.7412, 0.9333, 0.7725, 0.8618, 0.7725, 0.9421, 0.2192, 0.9312, 0.2346, 0.979, 0.2226, 0.9417, 0.204, 0.9362, 0.9651, 0.6855, 0.9682, 0.6756, 0.985, 0.6221, 0.985, 0.7071, 0.1688, 0.8638, 0.1845, 0.8869, 0.1034, 0.8594, 0.1192, 0.8324, 0.9396, 0.471, 0.9704, 0.4737, 0.9704, 0.5291, 0.9637, 0.5291, 0.08007, 0.06609, 0.0, 0.06609, 0.01445, 0.03645, 0.06463, 0.03645, 0.9476, 0.8807, 0.9681, 0.8773, 0.9681, 0.9617, 0.9475, 0.962, 0.9549, 0.3805, 0.9618, 0.3805, 0.9618, 0.4618, 0.9303, 0.4619, 0.7045, 0.8969, 0.7113, 0.8969, 0.7113, 0.9523, 0.7045, 0.9523, 0.6228, 0.8866, 0.6296, 0.8866, 0.6296, 0.9679, 0.6228, 0.968, 0.8846, 0.0775, 0.8846, 0.1606, 0.8203, 0.1624, 0.8212, 0.07921, 0.6311, 0.9338, 0.6502, 0.9299, 0.6502, 0.9936, 0.63, 0.9892, 0.9667, 0.5351, 0.9877, 0.5291, 0.9877, 0.5938, 0.9678, 0.5904, 0.1816, 0.8869, 0.2021, 0.8871, 0.2021, 0.9716, 0.1818, 0.9683, 0.587, 0.197, 0.6439, 0.1901, 0.6426, 0.2246, 0.5925, 0.2215, 0.5338, 0.115, 0.6081, 0.1195, 0.6453, 0.1556, 0.5997, 0.1689, 0.5997, 0.1689, 0.6453, 0.1556, 0.6439, 0.1901, 0.587, 0.197, 0.7045, 0.9523, 0.6786, 0.9271, 0.6838, 0.8976, 0.7045, 0.8969, 0.9157, 0.8676, 0.8913, 0.8676, 0.8923, 0.7919, 0.9161, 0.8167, 0.908, 0.1539, 0.9331, 0.1606, 0.9331, 0.1953, 0.9074, 0.194, 0.7045, 0.8969, 0.6838, 0.8976, 0.6827, 0.8734, 0.7063, 0.8669, 0.9161, 0.8995, 0.8915, 0.9091, 0.8913, 0.8676, 0.9157, 0.8676, 0.2408, 0.6728, 0.2103, 0.6762, 0.204, 0.637, 0.2345, 0.6337, 0.2353, 0.6186, 0.2048, 0.6219, 0.2057, 0.6062, 0.2362, 0.6029, 0.1364, 0.1102, 0.1526, 0.108, 0.1697, 0.1064, 0.1678, 0.143, 0.1322, 0.143, 0.1576, 0.09613, 0.1686, 0.09051, 0.1697, 0.1064, 0.1526, 0.108, 0.1557, 0.05381, 0.1676, 0.07523, 0.1686, 0.09051, 0.1576, 0.09613, 0.5035, 0.9409, 0.5094, 0.9241, 0.5433, 0.9241, 0.5374, 0.9409, 0.129, 0.08359, 0.1576, 0.09613, 0.1526, 0.108, 0.1364, 0.1102, 0.5094, 0.9241, 0.5114, 0.9007, 0.5453, 0.9007, 0.5433, 0.9241, 0.2517, 0.5403, 0.2581, 0.5625, 0.2593, 0.6246, 0.2408, 0.6248, 0.6227, 0.2855, 0.6043, 0.2854, 0.6052, 0.2405, 0.6193, 0.2421, 0.2419, 0.6363, 0.2543, 0.6309, 0.2543, 0.6676, 0.2408, 0.6722, 0.5114, 0.9007, 0.4978, 0.8866, 0.5031, 0.8866, 0.5453, 0.9007, 0.2543, 0.6309, 0.2765, 0.6248, 0.2765, 0.6614, 0.2543, 0.6676, 0.6043, 0.2854, 0.5824, 0.2855, 0.5832, 0.2406, 0.6052, 0.2405, 0.2581, 0.5625, 0.2802, 0.5626, 0.2814, 0.6248, 0.2593, 0.6246, 0.479, 0.9271, 0.4804, 0.9207, 0.4859, 0.9169, 0.4866, 0.9218, 0.4519, 0.8913, 0.4804, 0.9207, 0.479, 0.9271, 0.4426, 0.9316, 0.4866, 0.867, 0.4859, 0.9169, 0.4804, 0.9207, 0.4519, 0.8913, 0.5152, 0.999, 0.4978, 0.9672, 0.4978, 0.958, 0.5152, 0.9409, 0.9336, 0.6174, 0.9108, 0.6174, 0.9106, 0.5919, 0.9334, 0.5919, 0.5453, 0.9344, 0.5453, 0.8916, 0.5707, 0.8891, 0.5926, 0.8866, 0.5926, 0.9379, 0.8858, 0.3805, 0.8287, 0.3324, 0.8519, 0.2912, 0.8858, 0.2946, 0.3966, 0.8604, 0.3888, 0.938, 0.3453, 0.9389, 0.3282, 0.8619, 0.9074, 0.2287, 0.8846, 0.2285, 0.8846, 0.1938, 0.9074, 0.194, 0.2668, 0.8614, 0.228, 0.862, 0.204, 0.8158, 0.2668, 0.7691, 0.8169, 0.8694, 0.8317, 0.7919, 0.8536, 0.7919, 0.8514, 0.8693, 0.8514, 0.8693, 0.8536, 0.7919, 0.879, 0.7919, 0.8913, 0.8694, 0.9334, 0.5919, 0.9106, 0.5919, 0.9108, 0.5699, 0.9336, 0.5699, 0.9664, 0.7862, 0.9437, 0.7868, 0.9437, 0.7098, 0.9664, 0.7092, 0.9074, 0.194, 0.8846, 0.1938, 0.8852, 0.1537, 0.908, 0.1539, 0.9488, 0.7924, 0.9714, 0.7919, 0.9714, 0.8685, 0.9488, 0.869, 0.8551, 0.6027, 0.8612, 0.5873, 0.8668, 0.5964, 0.8668, 0.6218, 0.9331, 0.1525, 0.96, 0.1384, 0.96, 0.195, 0.9402, 0.2054, 0.2074, 0.07582, 0.2109, 0.06172, 0.2148, 0.04638, 0.2655, 0.02867, 0.26, 0.0504, 0.2074, 0.09031, 0.2074, 0.07582, 0.26, 0.0504, 0.26, 0.06109, 0.08283, 0.9926, 0.06356, 0.9927, 0.06861, 0.94, 0.08283, 0.9399, 0.2713, 0.1103, 0.2595, 0.1094, 0.2595, 0.09533, 0.2713, 0.09697, 0.4977, 0.8075, 0.4801, 0.8109, 0.4847, 0.7531, 0.4977, 0.7506, 0.5453, 0.9379, 0.5648, 0.9388, 0.5648, 0.9992, 0.553, 0.991, 0.2074, 0.1239, 0.2074, 0.1048, 0.2595, 0.09533, 0.2595, 0.1094, 0.1229, 0.9976, 0.1034, 0.9985, 0.111, 0.9465, 0.1229, 0.9383, 0.2801, 0.7889, 0.2668, 0.7889, 0.2668, 0.7638, 0.2801, 0.7646, 0.5407, 0.2405, 0.5587, 0.2405, 0.5581, 0.2893, 0.5338, 0.2893, 0.3423, 0.9389, 0.3618, 0.9395, 0.3618, 0.9924, 0.3474, 0.9919, 0.2074, 0.143, 0.2074, 0.1239, 0.2586, 0.1179, 0.2586, 0.143, 0.3813, 0.9915, 0.3618, 0.9921, 0.3669, 0.9394, 0.3813, 0.9389, 0.4933, 0.8352, 0.4801, 0.8352, 0.4801, 0.8109, 0.4933, 0.8117, 0.8242, 0.8694, 0.8411, 0.8694, 0.8404, 0.9299, 0.8169, 0.9299, 0.4621, 0.9316, 0.4816, 0.9329, 0.4816, 0.9976, 0.4672, 0.9967, 0.6543, 0.8669, 0.6722, 0.8669, 0.6786, 0.9299, 0.6543, 0.9299, 0.01952, 0.9973, 0.0, 0.9985, 0.00511, 0.9337, 0.01952, 0.9328, 0.8697, 0.2755, 0.8564, 0.2747, 0.8564, 0.2614, 0.8697, 0.263, 0.4969, 0.6787, 0.4801, 0.6794, 0.4845, 0.6084, 0.4969, 0.6079, 0.9664, 0.7092, 0.9857, 0.7117, 0.9857, 0.7855, 0.9714, 0.7837, 0.9714, 0.7919, 0.9894, 0.7923, 0.9894, 0.8656, 0.9762, 0.8653, 0.9107, 0.9825, 0.8913, 0.9851, 0.8963, 0.911, 0.9107, 0.9091, 0.3982, 0.9426, 0.3998, 0.9294, 0.4105, 0.9294, 0.4206, 0.9426, 0.4269, 0.9805, 0.3966, 0.9805, 0.3982, 0.9426, 0.4206, 0.9426, 0.08283, 0.9483, 0.101, 0.9399, 0.101, 0.9896, 0.08758, 0.9958, 0.2074, 0.1048, 0.2074, 0.09031, 0.2424, 0.09307, 0.2424, 0.1038, 0.7669, 0.9982, 0.7493, 0.9897, 0.7539, 0.9421, 0.7669, 0.9484, 0.8419, 0.6213, 0.8287, 0.6197, 0.8287, 0.5973, 0.8419, 0.5873, 0.4426, 0.9275, 0.3966, 0.9294, 0.4086, 0.8684, 0.4426, 0.867, 0.8169, 0.9299, 0.8368, 0.9317, 0.8368, 0.9962, 0.8221, 0.9949, 0.5926, 0.8866, 0.6228, 0.8891, 0.6228, 0.9524, 0.6005, 0.9505, 1.0, 0.2023, 0.9804, 0.2035, 0.9856, 0.1393, 1.0, 0.1384, 0.09941, 0.9055, 0.08617, 0.9156, 0.08617, 0.8932, 0.09941, 0.8714, 0.9303, 0.4402, 0.885, 0.4489, 0.8969, 0.3869, 0.9303, 0.3805, 0.2148, 0.04638, 0.2222, 0.01694, 0.2815, 0.006409, 0.276, 0.02814, 0.2148, 0.0767, 0.2148, 0.04638, 0.276, 0.02814, 0.276, 0.05052, 0.9848, 0.0619, 0.9656, 0.06213, 0.9706, 0.0001663, 0.9848, 0.0, 0.1676, 0.07523, 0.1557, 0.05381, 0.1261, 0.0, 0.177, 0.008979, 0.1733, 0.03536, 0.1776, 0.1023, 0.1776, 0.1214, 0.1776, 0.143, 0.138, 0.143, 0.14, 0.1038, 0.9642, 0.0775, 0.9642, 0.1178, 0.9331, 0.1384, 0.9331, 0.09816, 0.1776, 0.07327, 0.1776, 0.08776, 0.1776, 0.1023, 0.14, 0.1038, 0.1389, 0.08796, 0.1379, 0.07268, 0.1812, 0.05918, 0.1776, 0.07327, 0.1379, 0.07268, 0.1435, 0.03281, 0.2074, 0.07582, 0.1776, 0.07327, 0.1812, 0.05918, 0.2109, 0.06172, 0.2345, 0.6337, 0.204, 0.637, 0.2048, 0.6219, 0.2353, 0.6186, 0.2362, 0.6029, 0.2057, 0.6062, 0.2041, 0.5667, 0.2346, 0.566, 0.2074, 0.1239, 0.1776, 0.1214, 0.1776, 0.1023, 0.2074, 0.1048, 0.2074, 0.143, 0.1776, 0.143, 0.1776, 0.1214, 0.2074, 0.1239, 0.2074, 0.1048, 0.1776, 0.1023, 0.1776, 0.08776, 0.2074, 0.09031, 0.2074, 0.09031, 0.1776, 0.08776, 0.1776, 0.07327, 0.2074, 0.07582, 0.2928, 0.6101, 0.3966, 0.6079, 0.3927, 0.6526, 0.3883, 0.7031, 0.2968, 0.7029, 0.5196, 0.6357, 0.63, 0.608, 0.6081, 0.7015, 0.4978, 0.7292, 0.2968, 0.7029, 0.3883, 0.7031, 0.3946, 0.7681, 0.2815, 0.7705, 0.6016, 0.4999, 0.5079, 0.4982, 0.5243, 0.4308, 0.6012, 0.4305, 0.602, 0.5906, 0.5103, 0.591, 0.5079, 0.4982, 0.6016, 0.4999, 0.1034, 0.7887, 0.04447, 0.8714, 0.09853, 0.7955, 0.03697, 0.7538, 0.1034, 0.6605, 0.4978, 0.3386, 0.6008, 0.3381, 0.6012, 0.4305, 0.5243, 0.4308, 0.06156, 0.7668, 0.09853, 0.7955, 0.04447, 0.8714, 0.07225, 0.7518, 0.1135, 0.3328, 0.0, 0.286, 0.09047, 0.286, 0.204, 0.3328, 0.8696, 0.5873, 0.8287, 0.5569, 0.8287, 0.471, 0.8696, 0.5014, 0.7131, 0.5173, 0.6016, 0.4999, 0.6012, 0.4305, 0.7128, 0.4479, 0.7128, 0.4479, 0.6012, 0.4305, 0.6008, 0.3381, 0.7124, 0.3555, 0.5173, 0.7929, 0.6277, 0.7652, 0.63, 0.8589, 0.5196, 0.8866, 0.7135, 0.608, 0.602, 0.5906, 0.6016, 0.4999, 0.7131, 0.5173, 0.4801, 0.8106, 0.421, 0.867, 0.3966, 0.7779, 0.4557, 0.7215, 0.4557, 0.7215, 0.3966, 0.7779, 0.421, 0.6643, 0.4801, 0.6079, 0.9106, 0.551, 0.912, 0.471, 0.9396, 0.4891, 0.9396, 0.5699, 0.8883, 0.9013, 0.8899, 0.9427, 0.8659, 0.9535, 0.8639, 0.9026, 0.655, 0.01937, 0.6049, 0.01635, 0.6376, 0.0, 0.6877, 0.003024, 0.9984, 0.23, 0.9984, 0.271, 0.9802, 0.3028, 0.9802, 0.2618, 0.3051, 0.9842, 0.2815, 0.9727, 0.2815, 0.9389, 0.3051, 0.9505, 0.9566, 0.2818, 0.9321, 0.2809, 0.9333, 0.23, 0.9575, 0.2404, 0.2586, 0.9741, 0.2346, 0.9846, 0.2346, 0.9369, 0.2586, 0.9263, 0.9575, 0.3282, 0.9331, 0.3273, 0.9321, 0.2809, 0.9566, 0.2818, 0.2668, 0.7156, 0.2781, 0.6762, 0.2781, 0.7244, 0.2668, 0.7638])
me_cube.materials.append(mat_material)
me_cube.use_remesh_preserve_volume = False
me_cube.use_remesh_preserve_attributes = False
me_cube.use_mirror_vertex_groups = False
me_cube.update()

# ---- objects
ob_cube = bpy.data.objects.new('Cube', me_cube)
ob_lamp = bpy.data.objects.new('Lamp', light_lamp)
ob_camera = bpy.data.objects.new('Camera', cam_camera)
ob_lamp_001 = bpy.data.objects.new('Lamp.001', light_lamp_001)
ob_lamp_002 = bpy.data.objects.new('Lamp.002', light_lamp_002)
ob_lamp_003 = bpy.data.objects.new('Lamp.003', light_lamp_003)
ob_lamp_004 = bpy.data.objects.new('Lamp.004', light_lamp_004)

# ---- transforms, parenting, visibility, modifiers, constraints
ob_cube.location = (0.0, 0.0, 0.0)
ob_cube.lock_rotations_4d = False
ob_cube.empty_display_type = 'ARROWS'
ob_cube.lineart.crease_threshold = 0.0
_m = ob_cube.modifiers.new('Subsurf', 'SUBSURF')
_m.uv_smooth = 'PRESERVE_CORNERS'
_m.quality = 1
_m.levels = 2
_m.render_levels = 1
_m.show_only_control_edges = False
ob_lamp.location = (4.076, 1.005, 5.904)
ob_lamp.rotation_euler = (0.6503, 0.05522, 1.866)
ob_lamp.lock_rotations_4d = False
ob_lamp.empty_display_type = 'ARROWS'
ob_lamp.color = (0.0, 0.0, 0.0, 0.0)
ob_lamp.lineart.crease_threshold = 0.0
ob_camera.location = (7.481, -6.508, 5.344)
ob_camera.rotation_euler = (1.109, 0.0, 0.8149)
ob_camera.lock_rotations_4d = False
ob_camera.empty_display_type = 'ARROWS'
ob_camera.color = (0.0, 0.0, 0.0, 0.0)
ob_camera.display_type = 'WIRE'
ob_camera.lineart.crease_threshold = 0.0
ob_lamp_001.location = (-6.059, 1.005, 5.904)
ob_lamp_001.rotation_euler = (0.6503, 0.05522, 1.866)
ob_lamp_001.lock_rotations_4d = False
ob_lamp_001.empty_display_type = 'ARROWS'
ob_lamp_001.color = (0.0, 0.0, 0.0, 0.0)
ob_lamp_001.lineart.crease_threshold = 0.0
ob_lamp_002.location = (-6.059, -10.99, 5.904)
ob_lamp_002.rotation_euler = (0.6503, 0.05522, 1.866)
ob_lamp_002.lock_rotations_4d = False
ob_lamp_002.empty_display_type = 'ARROWS'
ob_lamp_002.color = (0.0, 0.0, 0.0, 0.0)
ob_lamp_002.lineart.crease_threshold = 0.0
ob_lamp_003.location = (-6.059, 18.41, 5.904)
ob_lamp_003.rotation_euler = (0.6503, 0.05522, 1.866)
ob_lamp_003.lock_rotations_4d = False
ob_lamp_003.empty_display_type = 'ARROWS'
ob_lamp_003.color = (0.0, 0.0, 0.0, 0.0)
ob_lamp_003.lineart.crease_threshold = 0.0
ob_lamp_004.location = (-6.059, -11.17, -24.97)
ob_lamp_004.rotation_euler = (0.6503, 0.05522, 1.866)
ob_lamp_004.lock_rotations_4d = False
ob_lamp_004.empty_display_type = 'ARROWS'
ob_lamp_004.color = (0.0, 0.0, 0.0, 0.0)
ob_lamp_004.lineart.crease_threshold = 0.0

# ---- collection membership
col_collection_1.objects.link(ob_cube)
col_collection_1.objects.link(ob_lamp)
col_collection_1.objects.link(ob_camera)
col_collection_1.objects.link(ob_lamp_001)
col_collection_1.objects.link(ob_lamp_002)
col_collection_1.objects.link(ob_lamp_003)
col_collection_1.objects.link(ob_lamp_004)

# ---- scene / render settings (as saved in the file)
scene.camera = ob_camera
scene.frame_start = 1; scene.frame_end = 250; scene.frame_set(1)
scene.render.engine = 'BLENDER_EEVEE_NEXT'
scene.render.resolution_percentage = 50
scene.render.dither_intensity = 0.0
scene.cycles.use_denoising = False
scene.cycles.samples = 128
scene.cycles.sampling_pattern = 'TABULATED_SOBOL'
scene.cycles.light_sampling_threshold = 0.0
scene.cycles.use_adaptive_sampling = False
scene.cycles.use_light_tree = False
scene.cycles.blur_glossy = 0.0
scene.cycles.sample_clamp_indirect = 0.0
scene.view_settings.view_transform = 'Standard'
bpy.context.view_layer.update()
